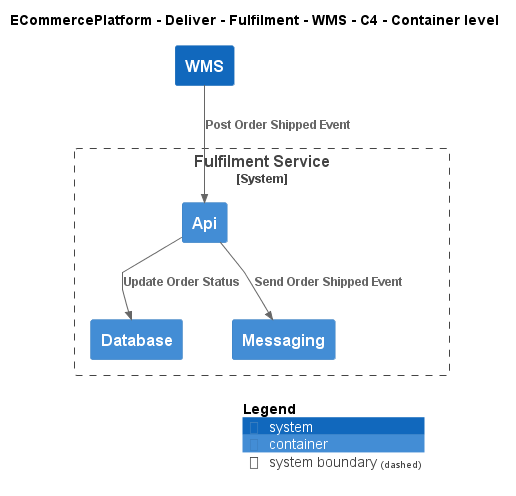

The diagram above was rendered by PlantUML. Its source (embedded in the PNG):
@startuml
!include ..\..\..\..\..\.c4s\C4_Container.puml

AddElementTag("c4interflow:lifecycle:new", $bgColor=green, $fontColor=#ffffff, $borderColor=green, $shadowing="False")
AddElementTag("c4interflow:lifecycle:changed", $bgColor=orange, $fontColor=#ffffff, $borderColor=orange, $shadowing="False")
AddElementTag("c4interflow:lifecycle:removed", $bgColor=red, $fontColor=#ffffff, $borderColor=red, $shadowing="False")

AddRelTag("c4interflow:lifecycle:new", $textColor=green, $lineColor=green)
AddRelTag("c4interflow:lifecycle:changed", $textColor=orange, $lineColor=orange)
AddRelTag("c4interflow:lifecycle:removed", $textColor=red, $lineColor=red)

SHOW_PERSON_PORTRAIT()
LAYOUT_TOP_DOWN()

skinparam linetype polyline

title ECommercePlatform - Deliver - Fulfilment - WMS - C4 - Container level

System(ECommercePlatform.Deliver.Fulfilment.SoftwareSystems.WMS, "WMS", "")

System_Boundary(ECommercePlatform.Deliver.Fulfilment.SoftwareSystems.FulfilmentService, "Fulfilment Service") {
    Container(ECommercePlatform.Deliver.Fulfilment.SoftwareSystems.FulfilmentService.Containers.Api, "Api", "", "")
    Container(ECommercePlatform.Deliver.Fulfilment.SoftwareSystems.FulfilmentService.Containers.Database, "Database", "", "")
    Container(ECommercePlatform.Deliver.Fulfilment.SoftwareSystems.FulfilmentService.Containers.Messaging, "Messaging", "", "")
}

Rel(ECommercePlatform.Deliver.Fulfilment.SoftwareSystems.WMS, ECommercePlatform.Deliver.Fulfilment.SoftwareSystems.FulfilmentService.Containers.Api, "Post Order Shipped Event")
Rel(ECommercePlatform.Deliver.Fulfilment.SoftwareSystems.FulfilmentService.Containers.Api, ECommercePlatform.Deliver.Fulfilment.SoftwareSystems.FulfilmentService.Containers.Database, "Update Order Status")
Rel(ECommercePlatform.Deliver.Fulfilment.SoftwareSystems.FulfilmentService.Containers.Api, ECommercePlatform.Deliver.Fulfilment.SoftwareSystems.FulfilmentService.Containers.Messaging, "Send Order Shipped Event")


SHOW_LEGEND()
@enduml